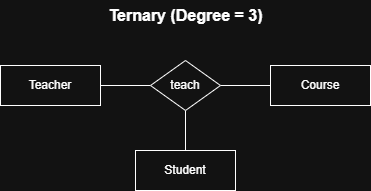

The diagram above was exported from draw.io. Its source (the exported page's mxGraphModel, read from the mxfile embedded in the PNG):
<mxGraphModel dx="1371" dy="790" grid="1" gridSize="10" guides="1" tooltips="1" connect="1" arrows="1" fold="1" page="1" pageScale="1" pageWidth="850" pageHeight="1100" math="0" shadow="0">
  <root>
    <mxCell id="0" />
    <mxCell id="1" parent="0" />
    <mxCell id="Qr6I8jA16B6S9WY1yDo0-13" style="rounded=0;orthogonalLoop=1;jettySize=auto;html=1;exitX=0.5;exitY=1;exitDx=0;exitDy=0;entryX=0.5;entryY=0;entryDx=0;entryDy=0;endArrow=none;startFill=0;" edge="1" parent="1" source="Qr6I8jA16B6S9WY1yDo0-1">
      <mxGeometry relative="1" as="geometry">
        <mxPoint x="320" y="455" as="targetPoint" />
      </mxGeometry>
    </mxCell>
    <mxCell id="Qr6I8jA16B6S9WY1yDo0-1" value="Teacher" style="whiteSpace=wrap;html=1;align=center;" vertex="1" parent="1">
      <mxGeometry x="270" y="435" width="100" height="40" as="geometry" />
    </mxCell>
    <mxCell id="Qr6I8jA16B6S9WY1yDo0-14" value="&lt;span style=&quot;font-size: 16px;&quot;&gt;&lt;b&gt;Ternary (Degree = 3)&lt;/b&gt;&lt;/span&gt;" style="text;html=1;align=center;verticalAlign=middle;resizable=0;points=[];autosize=1;strokeColor=none;fillColor=none;" vertex="1" parent="1">
      <mxGeometry x="365" y="370" width="180" height="30" as="geometry" />
    </mxCell>
    <mxCell id="Qr6I8jA16B6S9WY1yDo0-37" value="" style="edgeStyle=orthogonalEdgeStyle;rounded=0;orthogonalLoop=1;jettySize=auto;html=1;endArrow=none;startFill=0;" edge="1" parent="1" source="Qr6I8jA16B6S9WY1yDo0-33" target="Qr6I8jA16B6S9WY1yDo0-36">
      <mxGeometry relative="1" as="geometry" />
    </mxCell>
    <mxCell id="Qr6I8jA16B6S9WY1yDo0-38" value="" style="edgeStyle=orthogonalEdgeStyle;rounded=0;orthogonalLoop=1;jettySize=auto;html=1;endArrow=none;startFill=0;" edge="1" parent="1" source="Qr6I8jA16B6S9WY1yDo0-33" target="Qr6I8jA16B6S9WY1yDo0-1">
      <mxGeometry relative="1" as="geometry" />
    </mxCell>
    <mxCell id="Qr6I8jA16B6S9WY1yDo0-40" value="" style="rounded=0;orthogonalLoop=1;jettySize=auto;html=1;endArrow=none;startFill=0;" edge="1" parent="1" source="Qr6I8jA16B6S9WY1yDo0-33" target="Qr6I8jA16B6S9WY1yDo0-39">
      <mxGeometry relative="1" as="geometry" />
    </mxCell>
    <mxCell id="Qr6I8jA16B6S9WY1yDo0-33" value="teach" style="shape=rhombus;perimeter=rhombusPerimeter;whiteSpace=wrap;html=1;align=center;" vertex="1" parent="1">
      <mxGeometry x="420" y="430" width="70" height="50" as="geometry" />
    </mxCell>
    <mxCell id="Qr6I8jA16B6S9WY1yDo0-36" value="Course" style="whiteSpace=wrap;html=1;align=center;" vertex="1" parent="1">
      <mxGeometry x="540" y="435" width="100" height="40" as="geometry" />
    </mxCell>
    <mxCell id="Qr6I8jA16B6S9WY1yDo0-39" value="Student" style="whiteSpace=wrap;html=1;align=center;" vertex="1" parent="1">
      <mxGeometry x="405" y="520" width="100" height="40" as="geometry" />
    </mxCell>
  </root>
</mxGraphModel>